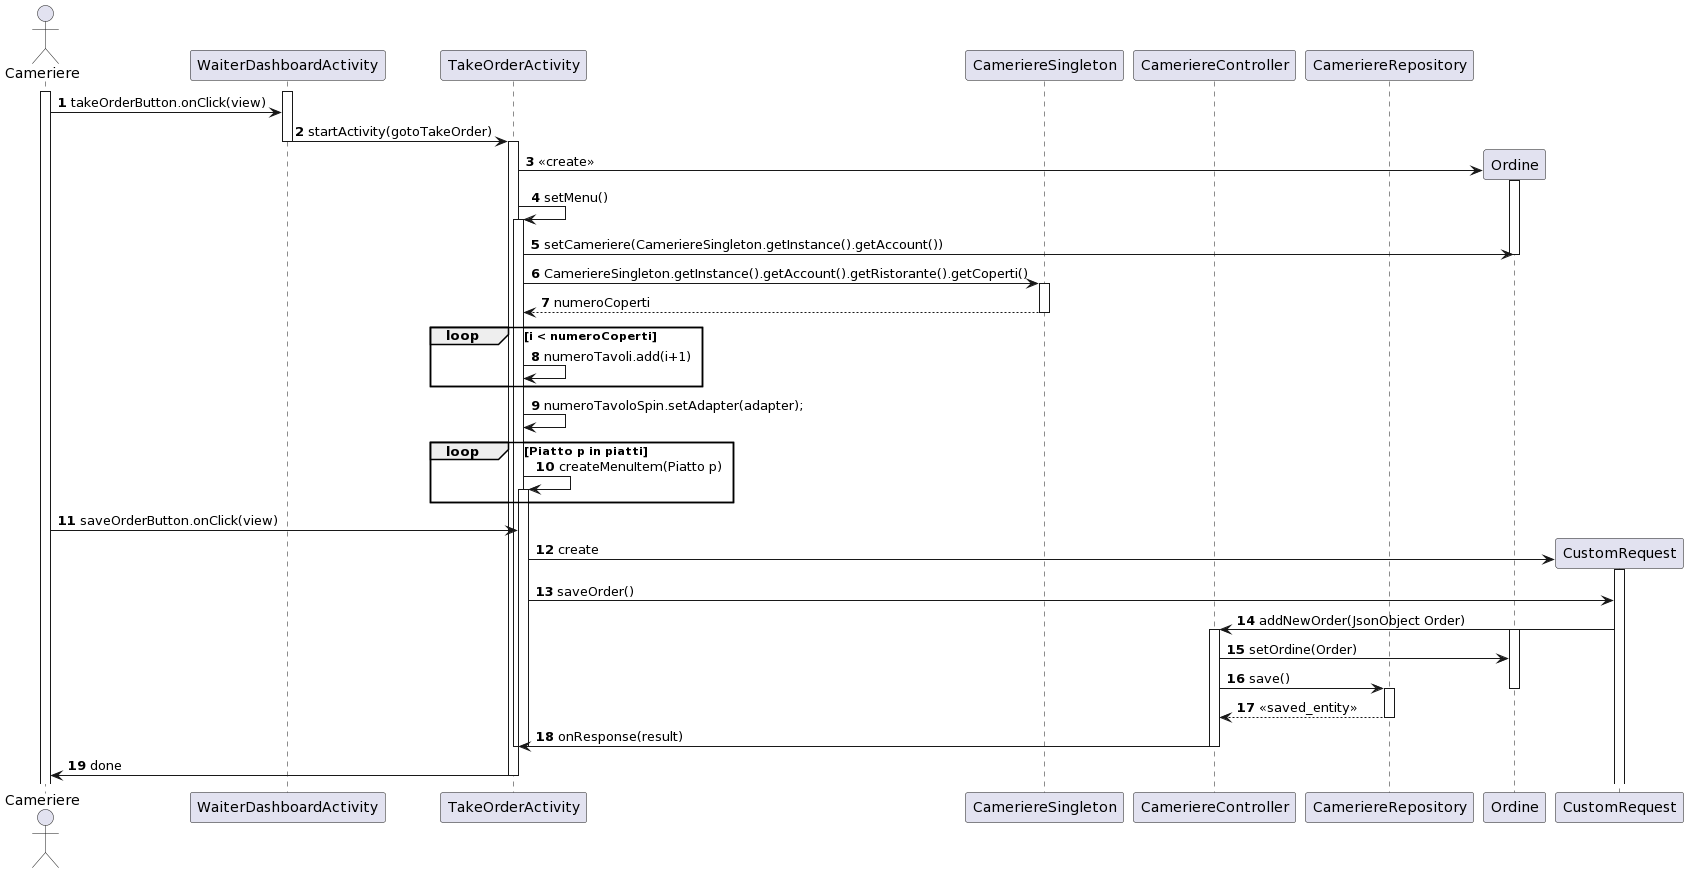

The diagram above was rendered by PlantUML. Its source (embedded in the PNG):
@startuml
actor       Cameriere       as c
activate c
participant WaiterDashboardActivity as cact
activate cact
participant TakeOrderActivity as tact
participant CameriereSingleton as cs
participant CameriereController as cc
participant CameriereRepository as cr

autonumber
c -> cact: takeOrderButton.onClick(view)

cact -> tact: startActivity(gotoTakeOrder)
deactivate cact
activate tact

tact -> Ordine **: <<create>>
activate Ordine
tact->tact:setMenu()
activate tact
tact -> Ordine: setCameriere(CameriereSingleton.getInstance().getAccount())
deactivate Ordine
tact -> cs: CameriereSingleton.getInstance().getAccount().getRistorante().getCoperti()
activate cs

cs --> tact: numeroCoperti
deactivate cs
  loop i < numeroCoperti
  tact -> tact: numeroTavoli.add(i+1)
  end loop

tact -> tact: numeroTavoloSpin.setAdapter(adapter);

loop Piatto p in piatti
  tact->tact:createMenuItem(Piatto p)
  activate tact
end loop
c -> tact: saveOrderButton.onClick(view)
tact->CustomRequest**:create
activate CustomRequest
tact->CustomRequest: saveOrder()
CustomRequest->cc: addNewOrder(JsonObject Order)
activate cc
activate Ordine
cc->Ordine:setOrdine(Order)
cc->cr: save()
deactivate Ordine
activate cr
cr --> cc: <<saved_entity>>
deactivate cr
cc->tact:onResponse(result)
deactivate cc
deactivate tact
deactivate tact
tact -> c: done

deactivate tact
@enduml